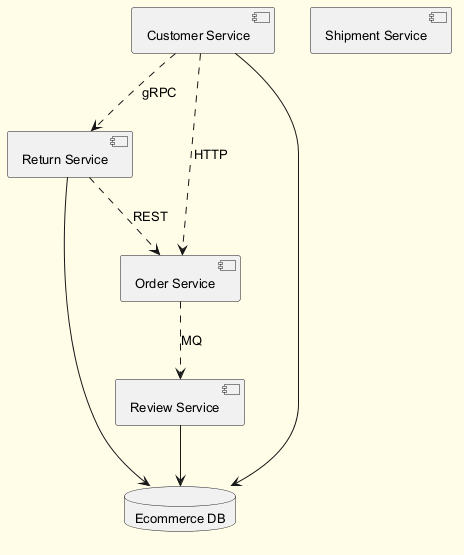

The diagram above was rendered by PlantUML. Its source (embedded in the PNG):
@startuml
skinparam backgroundColor #FFFDE7
skinparam classBackgroundColor #FFF9C4
skinparam classBorderColor #F57F17
skinparam defaultFontSize 13
component "Return Service" as C_ReturnService
component "Order Service" as C_OrderService
component "Review Service" as C_ReviewService
component "Shipment Service" as C_ShipmentService
component "Customer Service" as C_CustomerService
database "Ecommerce DB" as DB_ecommerce
C_ReturnService --> DB_ecommerce
C_ReviewService --> DB_ecommerce
C_CustomerService --> DB_ecommerce
C_CustomerService ..> C_OrderService : HTTP
C_OrderService ..> C_ReviewService : MQ
C_ReturnService ..> C_OrderService : REST
C_CustomerService ..> C_ReturnService : gRPC
@enduml